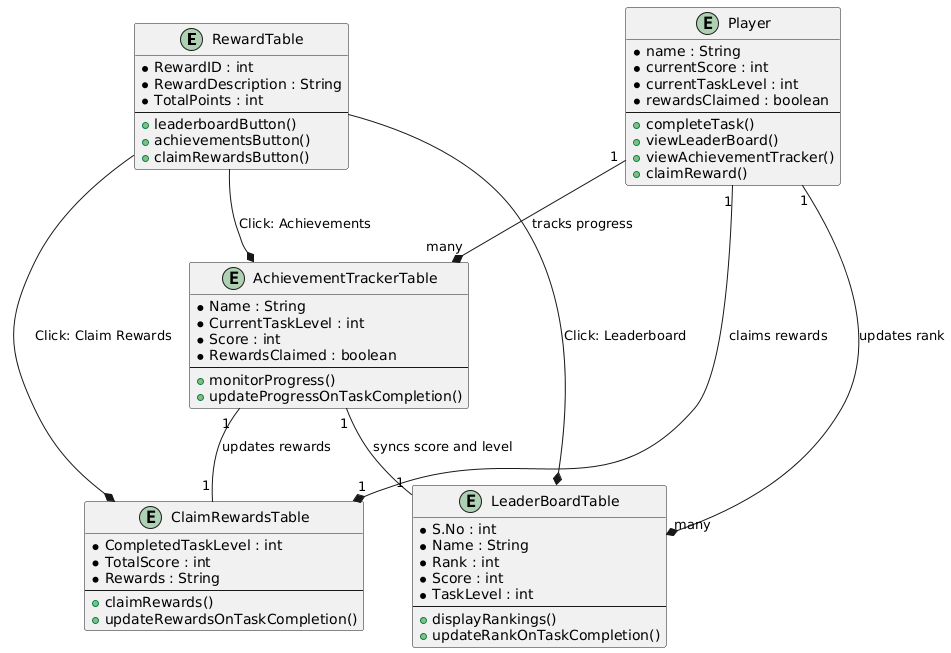

The diagram above was rendered by PlantUML. Its source (embedded in the PNG):
@startuml
entity "RewardTable" {
  * RewardID : int
  * RewardDescription : String
  * TotalPoints : int
  --
  + leaderboardButton()
  + achievementsButton()
  + claimRewardsButton()
}

entity "LeaderBoardTable" {
  * S.No : int
  * Name : String
  * Rank : int
  * Score : int
  * TaskLevel : int
  --
  + displayRankings()
  + updateRankOnTaskCompletion()
}

entity "AchievementTrackerTable" {
  * Name : String
  * CurrentTaskLevel : int
  * Score : int
  * RewardsClaimed : boolean
  --
  + monitorProgress()
  + updateProgressOnTaskCompletion()
}

entity "ClaimRewardsTable" {
  * CompletedTaskLevel : int
  * TotalScore : int
  * Rewards : String
  --
  + claimRewards()
  + updateRewardsOnTaskCompletion()
}

entity "Player" {
  * name : String
  * currentScore : int
  * currentTaskLevel : int
  * rewardsClaimed : boolean
  --
  + completeTask()
  + viewLeaderBoard()
  + viewAchievementTracker()
  + claimReward()
}

' RewardTable connects to the LeaderBoardTable when clicking the leaderboard button
RewardTable --* LeaderBoardTable : "Click: Leaderboard"

' RewardTable connects to the AchievementTrackerTable when clicking the achievements button
RewardTable --* AchievementTrackerTable : "Click: Achievements"

' RewardTable connects to the ClaimRewardsTable when clicking the claim rewards button
RewardTable --* ClaimRewardsTable : "Click: Claim Rewards"

Player "1" --* "many" LeaderBoardTable : updates rank
Player "1" --* "many" AchievementTrackerTable : tracks progress
Player "1" --* "1" ClaimRewardsTable : claims rewards

AchievementTrackerTable "1" -- "1" ClaimRewardsTable : updates rewards
AchievementTrackerTable "1" -- "1" LeaderBoardTable : syncs score and level
@enduml